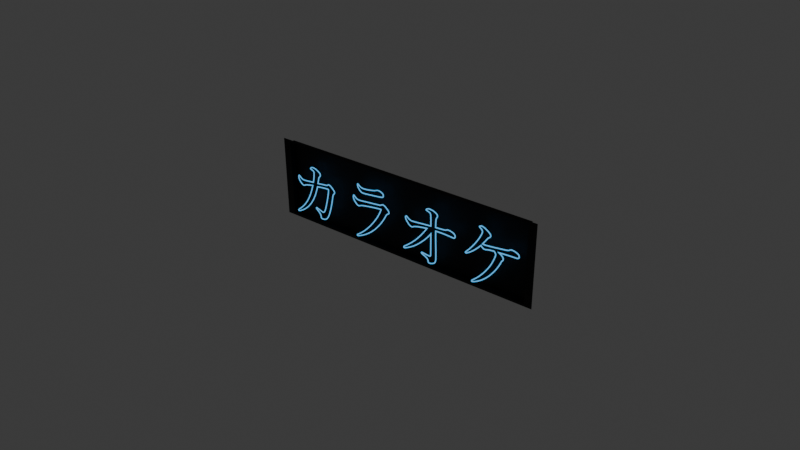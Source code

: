 # Source: karaoke_neon.blend  (saved by Blender 4.5.90; exported with 4.5.12 LTS)
import bpy
from mathutils import Matrix  # noqa: F401  (used for matrix-valued properties, if any)

bpy.ops.wm.read_factory_settings(use_empty=True)
scene = bpy.context.scene
scene.name = 'Scene'

# ---- collections
col_collection = bpy.data.collections.new('Collection'); scene.collection.children.link(col_collection)

# ---- materials (node trees are filled in below, after node groups)
mat_material_001 = bpy.data.materials.new('Material.001')
mat_material_001.pass_index = 10
mat_material_002 = bpy.data.materials.new('Material.002')

# ---- material node trees
mat_material_001.use_nodes = True; mat_material_001.node_tree.nodes.clear()
_N = mat_material_001.node_tree.nodes; _L = mat_material_001.node_tree.links
n0 = _N.new('ShaderNodeOutputMaterial'); n0.name = 'Material Output'; n0.location = (200, 100)
n1 = _N.new('ShaderNodeEmission'); n1.name = 'Emission'; n1.location = (-200, 100)
n1.inputs[0].default_value = (0.1065, 0.5044, 1.0, 1.0)
_L.new(n1.outputs[0], n0.inputs[0])
n0.is_active_output = True
mat_material_002.use_nodes = True; mat_material_002.node_tree.nodes.clear()
_N = mat_material_002.node_tree.nodes; _L = mat_material_002.node_tree.links
n0 = _N.new('ShaderNodeBsdfPrincipled'); n0.name = 'Principled BSDF'; n0.location = (-200, 100)
n0.inputs[0].default_value = (0.0, 0.0, 0.0, 1.0)
n0.inputs[1].default_value = 0.285
n0.inputs[2].default_value = 0.6295
n1 = _N.new('ShaderNodeOutputMaterial'); n1.name = 'Material Output'; n1.location = (200, 100)
_L.new(n0.outputs[0], n1.inputs[0])
n1.is_active_output = True

# ---- world
world_world = bpy.data.worlds.new('World'); scene.world = world_world
world_world.use_nodes = True; world_world.node_tree.nodes.clear()
_N = world_world.node_tree.nodes; _L = world_world.node_tree.links
n0 = _N.new('ShaderNodeOutputWorld'); n0.name = 'World Output'; n0.location = (200, 100)
n1 = _N.new('ShaderNodeBackground'); n1.name = 'Background'; n1.location = (-200, 100)
n1.inputs[0].default_value = (0.05088, 0.05088, 0.05088, 1.0)
_L.new(n1.outputs[0], n0.inputs[0])
n0.is_active_output = True
world_world.color = (0.05088, 0.05088, 0.05088)
world_world.sun_shadow_jitter_overblur = 0.0

# ---- meshes
me_plane = bpy.data.meshes.new('Plane')
me_plane.from_pydata([(-0.9882, -0.937, 0.1028), (1.012, -0.9173, 0.1268), (-0.9892, 1.06, 0.02372), (1.011, 1.071, -0.01066), (-0.9322, 1.008, 0.02846), (-0.9313, -0.876, 0.1014), (0.9559, -0.8574, 0.1274), (0.955, 1.019, -0.004106), (-0.9322, 0.999, -0.05258), (-0.9308, -0.8854, 0.0204), (0.9564, -0.8668, 0.04634), (0.955, 1.009, -0.08515)], [], [(7, 4, 8, 11), (5, 4, 2, 0), (6, 5, 0, 1), (7, 6, 1, 3), (4, 7, 3, 2), (9, 10, 11, 8), (5, 6, 10, 9), (6, 7, 11, 10), (4, 5, 9, 8)])
_uv = me_plane.uv_layers.new(name='UVMap')
_uv.uv.foreach_set('vector', [0.9718, 0.9718, 0.02818, 0.9718, 0.02818, 0.9718, 0.9718, 0.9718, 0.02818, 0.02818, 0.02818, 0.9718, 0.0, 1.0, 0.0, 0.0, 0.9718, 0.02818, 0.02818, 0.02818, 0.0, 0.0, 1.0, 0.0, 0.9718, 0.9718, 0.9718, 0.02818, 1.0, 0.0, 1.0, 1.0, 0.02818, 0.9718, 0.9718, 0.9718, 1.0, 1.0, 0.0, 1.0, 0.02818, 0.02818, 0.9718, 0.02818, 0.9718, 0.9718, 0.02818, 0.9718, 0.02818, 0.02818, 0.9718, 0.02818, 0.9718, 0.02818, 0.02818, 0.02818, 0.9718, 0.02818, 0.9718, 0.9718, 0.9718, 0.9718, 0.9718, 0.02818, 0.02818, 0.9718, 0.02818, 0.02818, 0.02818, 0.02818, 0.02818, 0.9718])
me_plane.materials.append(mat_material_002)
me_plane.update()

# ---- curves / text
cu_text = bpy.data.curves.new('Text', 'CURVE')
cu_text.dimensions = '2D'
_sp = cu_text.splines.new('BEZIER'); _sp.bezier_points.add(54)
_sp.bezier_points.foreach_set('co', [0.4866, 0.2886, 0.0, 0.4755, 0.2687, 0.0, 0.4661, 0.2459, 0.0, 0.4601, 0.2133, 0.0, 0.4521, 0.1757, 0.0, 0.4224, 0.07416, 0.0, 0.3879, 0.01911, 0.0, 0.3448, 0.005705, 0.0, 0.3309, 0.009698, 0.0, 0.3266, 0.02253, 0.0, 0.3115, 0.05134, 0.0, 0.2835, 0.07473, 0.0, 0.2758, 0.08471, 0.0, 0.2818, 0.08871, 0.0, 0.2969, 0.08414, 0.0, 0.35, 0.06874, 0.0, 0.3762, 0.09612, 0.0, 0.4044, 0.1979, 0.0, 0.4201, 0.2889, 0.0, 0.4139, 0.2955, 0.0, 0.3873, 0.2944, 0.0, 0.2975, 0.2832, 0.0, 0.225, 0.1187, 0.0, 0.09355, 0.003708, 0.0, 0.07558, -0.002852, 0.0, 0.06845, 0.002282, 0.0, 0.07787, 0.01284, 0.0, 0.1854, 0.1338, 0.0, 0.2447, 0.2792, 0.0, 0.1777, 0.2647, 0.0, 0.1549, 0.2553, 0.0, 0.1398, 0.2513, 0.0, 0.1058, 0.2724, 0.0, 0.08728, 0.3092, 0.0, 0.09241, 0.3266, 0.0, 0.1007, 0.322, 0.0, 0.1469, 0.2992, 0.0, 0.18, 0.3015, 0.0, 0.253, 0.31, 0.0, 0.2641, 0.3936, 0.0, 0.259, 0.4096, 0.0, 0.2396, 0.4181, 0.0, 0.2256, 0.4247, 0.0, 0.2327, 0.4333, 0.0, 0.2573, 0.441, 0.0, 0.3143, 0.4216, 0.0, 0.3343, 0.3973, 0.0, 0.3249, 0.3791, 0.0, 0.3149, 0.3622, 0.0, 0.3038, 0.3143, 0.0, 0.3554, 0.3206, 0.0, 0.395, 0.3254, 0.0, 0.4119, 0.3306, 0.0, 0.4258, 0.3377, 0.0, 0.4615, 0.3189, 0.0])
_sp.bezier_points.foreach_set('handle_left', [0.4863, 0.2948, 0.0, 0.4836, 0.2744, 0.0, 0.4689, 0.2588, 0.0, 0.4639, 0.2333, 0.0, 0.4548, 0.1879, 0.0, 0.4331, 0.1025, 0.0, 0.4011, 0.02946, 0.0, 0.3621, 0.005705, 0.0, 0.3332, 0.007113, 0.0, 0.3273, 0.01625, 0.0, 0.3202, 0.04392, 0.0, 0.2858, 0.07309, 0.0, 0.2758, 0.08167, 0.0, 0.2778, 0.08871, 0.0, 0.2884, 0.08688, 0.0, 0.3464, 0.06874, 0.0, 0.369, 0.07807, 0.0, 0.3935, 0.1507, 0.0, 0.4201, 0.2735, 0.0, 0.418, 0.2955, 0.0, 0.3991, 0.2954, 0.0, 0.3306, 0.2884, 0.0, 0.256, 0.1628, 0.0, 0.1451, 0.03006, 0.0, 0.07901, -0.002852, 0.0, 0.06845, -0.001141, 0.0, 0.07162, 0.007861, 0.0, 0.1588, 0.08845, 0.0, 0.2297, 0.2241, 0.0, 0.2024, 0.2707, 0.0, 0.1616, 0.2594, 0.0, 0.1455, 0.2513, 0.0, 0.1199, 0.2583, 0.0, 0.08728, 0.297, 0.0, 0.08899, 0.3266, 0.0, 0.09753, 0.3249, 0.0, 0.1324, 0.2992, 0.0, 0.1603, 0.2992, 0.0, 0.2342, 0.3078, 0.0, 0.2641, 0.3738, 0.0, 0.2629, 0.4065, 0.0, 0.249, 0.4155, 0.0, 0.2256, 0.423, 0.0, 0.2282, 0.4297, 0.0, 0.2474, 0.441, 0.0, 0.2921, 0.4342, 0.0, 0.3343, 0.4059, 0.0, 0.3309, 0.3843, 0.0, 0.3164, 0.3694, 0.0, 0.3074, 0.3286, 0.0, 0.3305, 0.3175, 0.0, 0.3857, 0.3242, 0.0, 0.4092, 0.3282, 0.0, 0.4218, 0.3377, 0.0, 0.4471, 0.3314, 0.0])
_sp.bezier_points.foreach_set('handle_right', [0.487, 0.2814, 0.0, 0.4722, 0.2664, 0.0, 0.4657, 0.2442, 0.0, 0.4576, 0.2004, 0.0, 0.4431, 0.1363, 0.0, 0.4125, 0.04792, 0.0, 0.3765, 0.01017, 0.0, 0.3378, 0.005705, 0.0, 0.3288, 0.01198, 0.0, 0.3253, 0.03432, 0.0, 0.2951, 0.06522, 0.0, 0.2784, 0.07834, 0.0, 0.2758, 0.08737, 0.0, 0.2835, 0.08871, 0.0, 0.3287, 0.07387, 0.0, 0.3608, 0.06874, 0.0, 0.3844, 0.1167, 0.0, 0.4149, 0.2432, 0.0, 0.4201, 0.2933, 0.0, 0.408, 0.2955, 0.0, 0.3605, 0.2921, 0.0, 0.28, 0.2178, 0.0, 0.1893, 0.06769, 0.0, 0.085, -0.0006655, 0.0, 0.07083, -0.002852, 0.0, 0.06845, 0.004373, 0.0, 0.1226, 0.04839, 0.0, 0.2099, 0.1756, 0.0, 0.2248, 0.2754, 0.0, 0.1691, 0.2626, 0.0, 0.1505, 0.2526, 0.0, 0.1312, 0.2513, 0.0, 0.09346, 0.2847, 0.0, 0.08728, 0.3208, 0.0, 0.09488, 0.3266, 0.0, 0.117, 0.3068, 0.0, 0.1492, 0.2992, 0.0, 0.2098, 0.3049, 0.0, 0.2604, 0.346, 0.0, 0.2641, 0.4006, 0.0, 0.2554, 0.4124, 0.0, 0.2303, 0.4208, 0.0, 0.2256, 0.4272, 0.0, 0.2392, 0.4384, 0.0, 0.2732, 0.441, 0.0, 0.3276, 0.414, 0.0, 0.3343, 0.3901, 0.0, 0.3201, 0.3749, 0.0, 0.3111, 0.3446, 0.0, 0.3133, 0.3155, 0.0, 0.3725, 0.3227, 0.0, 0.4036, 0.3266, 0.0, 0.4172, 0.3353, 0.0, 0.4352, 0.3377, 0.0, 0.4777, 0.3048, 0.0])
for _p, _l, _r in zip(_sp.bezier_points, ['ALIGNED', 'ALIGNED', 'ALIGNED', 'ALIGNED', 'ALIGNED', 'ALIGNED', 'ALIGNED', 'ALIGNED', 'ALIGNED', 'ALIGNED', 'ALIGNED', 'ALIGNED', 'ALIGNED', 'ALIGNED', 'ALIGNED', 'ALIGNED', 'ALIGNED', 'ALIGNED', 'ALIGNED', 'ALIGNED', 'ALIGNED', 'FREE', 'ALIGNED', 'ALIGNED', 'ALIGNED', 'ALIGNED', 'ALIGNED', 'ALIGNED', 'FREE', 'ALIGNED', 'ALIGNED', 'ALIGNED', 'ALIGNED', 'ALIGNED', 'ALIGNED', 'ALIGNED', 'ALIGNED', 'ALIGNED', 'FREE', 'ALIGNED', 'ALIGNED', 'ALIGNED', 'ALIGNED', 'ALIGNED', 'ALIGNED', 'ALIGNED', 'ALIGNED', 'ALIGNED', 'ALIGNED', 'FREE', 'ALIGNED', 'ALIGNED', 'ALIGNED', 'ALIGNED', 'ALIGNED'], ['ALIGNED', 'ALIGNED', 'ALIGNED', 'ALIGNED', 'ALIGNED', 'ALIGNED', 'ALIGNED', 'ALIGNED', 'ALIGNED', 'ALIGNED', 'ALIGNED', 'ALIGNED', 'ALIGNED', 'ALIGNED', 'ALIGNED', 'ALIGNED', 'ALIGNED', 'ALIGNED', 'ALIGNED', 'ALIGNED', 'ALIGNED', 'FREE', 'ALIGNED', 'ALIGNED', 'ALIGNED', 'ALIGNED', 'ALIGNED', 'ALIGNED', 'FREE', 'ALIGNED', 'ALIGNED', 'ALIGNED', 'ALIGNED', 'ALIGNED', 'ALIGNED', 'ALIGNED', 'ALIGNED', 'ALIGNED', 'FREE', 'ALIGNED', 'ALIGNED', 'ALIGNED', 'ALIGNED', 'ALIGNED', 'ALIGNED', 'ALIGNED', 'ALIGNED', 'ALIGNED', 'ALIGNED', 'FREE', 'ALIGNED', 'ALIGNED', 'ALIGNED', 'ALIGNED', 'ALIGNED']): _p.handle_left_type = _l; _p.handle_right_type = _r
_sp.order_u = 0
_sp.order_v = 0
_sp.resolution_v = 0
_sp.use_cyclic_u = True
_sp = cu_text.splines.new('BEZIER'); _sp.bezier_points.add(16)
_sp.bezier_points.foreach_set('co', [0.8015, 0.417, 0.0, 0.8331, 0.4193, 0.0, 0.9044, 0.4324, 0.0, 0.9307, 0.4415, 0.0, 0.9535, 0.4469, 0.0, 0.9903, 0.4375, 0.0, 1.004, 0.4207, 0.0, 0.9926, 0.4013, 0.0, 0.9569, 0.3948, 0.0, 0.8232, 0.3791, 0.0, 0.7952, 0.3774, 0.0, 0.7673, 0.3856, 0.0, 0.745, 0.4102, 0.0, 0.7367, 0.435, 0.0, 0.7402, 0.4415, 0.0, 0.7467, 0.4375, 0.0, 0.7747, 0.4204, 0.0])
_sp.bezier_points.foreach_set('handle_left', [0.7899, 0.417, 0.0, 0.8184, 0.4172, 0.0, 0.8815, 0.4269, 0.0, 0.9181, 0.4361, 0.0, 0.9467, 0.4469, 0.0, 0.9794, 0.4437, 0.0, 1.004, 0.4266, 0.0, 1.0, 0.4036, 0.0, 0.9735, 0.3971, 0.0, 0.9002, 0.3878, 0.0, 0.8022, 0.3774, 0.0, 0.775, 0.3803, 0.0, 0.7537, 0.3987, 0.0, 0.7367, 0.4257, 0.0, 0.7379, 0.4415, 0.0, 0.7433, 0.4402, 0.0, 0.7681, 0.4228, 0.0])
_sp.bezier_points.foreach_set('handle_right', [0.8078, 0.417, 0.0, 0.8577, 0.4227, 0.0, 0.9092, 0.4335, 0.0, 0.9391, 0.4451, 0.0, 0.9672, 0.4469, 0.0, 0.9996, 0.4322, 0.0, 1.004, 0.4101, 0.0, 0.9854, 0.3992, 0.0, 0.9448, 0.393, 0.0, 0.8116, 0.3779, 0.0, 0.7842, 0.3774, 0.0, 0.7606, 0.3902, 0.0, 0.7395, 0.4174, 0.0, 0.7367, 0.4393, 0.0, 0.7411, 0.4415, 0.0, 0.7587, 0.4284, 0.0, 0.7809, 0.4181, 0.0])
for _p, _l, _r in zip(_sp.bezier_points, ['ALIGNED', 'ALIGNED', 'ALIGNED', 'ALIGNED', 'ALIGNED', 'ALIGNED', 'ALIGNED', 'ALIGNED', 'ALIGNED', 'FREE', 'ALIGNED', 'ALIGNED', 'ALIGNED', 'ALIGNED', 'ALIGNED', 'ALIGNED', 'ALIGNED'], ['ALIGNED', 'ALIGNED', 'ALIGNED', 'ALIGNED', 'ALIGNED', 'ALIGNED', 'ALIGNED', 'ALIGNED', 'ALIGNED', 'FREE', 'ALIGNED', 'ALIGNED', 'ALIGNED', 'ALIGNED', 'ALIGNED', 'ALIGNED', 'ALIGNED']): _p.handle_left_type = _l; _p.handle_right_type = _r
_sp.order_u = 0
_sp.order_v = 0
_sp.resolution_v = 0
_sp.use_cyclic_u = True
_sp = cu_text.splines.new('BEZIER'); _sp.bezier_points.add(27)
_sp.bezier_points.foreach_set('co', [0.7519, 0.3032, 0.0, 0.8049, 0.3078, 0.0, 0.8745, 0.3155, 0.0, 0.9626, 0.3249, 0.0, 0.9832, 0.3329, 0.0, 1.0, 0.3383, 0.0, 1.046, 0.3109, 0.0, 1.06, 0.2869, 0.0, 1.047, 0.2735, 0.0, 1.026, 0.2481, 0.0, 0.9353, 0.1198, 0.0, 0.7439, -0.01597, 0.0, 0.7307, -0.0194, 0.0, 0.725, -0.01369, 0.0, 0.7333, -0.005419, 0.0, 0.9019, 0.1566, 0.0, 0.9749, 0.2792, 0.0, 0.9789, 0.2915, 0.0, 0.9749, 0.2932, 0.0, 0.9655, 0.2921, 0.0, 0.7986, 0.2687, 0.0, 0.7635, 0.2587, 0.0, 0.7447, 0.253, 0.0, 0.7128, 0.2715, 0.0, 0.69, 0.3143, 0.0, 0.6957, 0.3306, 0.0, 0.7045, 0.3249, 0.0, 0.7273, 0.3075, 0.0])
_sp.bezier_points.foreach_set('handle_left', [0.7418, 0.3032, 0.0, 0.7778, 0.3043, 0.0, 0.8399, 0.3118, 0.0, 0.9383, 0.3222, 0.0, 0.9758, 0.3282, 0.0, 0.9945, 0.3383, 0.0, 1.026, 0.3292, 0.0, 1.06, 0.2944, 0.0, 1.055, 0.2777, 0.0, 1.033, 0.2615, 0.0, 0.9727, 0.1613, 0.0, 0.8159, 0.01293, 0.0, 0.7332, -0.0194, 0.0, 0.725, -0.01749, 0.0, 0.7273, -0.009322, 0.0, 0.8479, 0.08626, 0.0, 0.958, 0.2382, 0.0, 0.9789, 0.2898, 0.0, 0.9776, 0.2932, 0.0, 0.9693, 0.2924, 0.0, 0.8663, 0.2806, 0.0, 0.7698, 0.2621, 0.0, 0.7502, 0.253, 0.0, 0.7249, 0.2589, 0.0, 0.69, 0.3016, 0.0, 0.6919, 0.3306, 0.0, 0.7002, 0.3288, 0.0, 0.722, 0.3099, 0.0])
_sp.bezier_points.foreach_set('handle_right', [0.76, 0.3032, 0.0, 0.8167, 0.3093, 0.0, 0.9089, 0.3191, 0.0, 0.9691, 0.3253, 0.0, 0.9889, 0.3365, 0.0, 1.01, 0.3383, 0.0, 1.055, 0.3023, 0.0, 1.06, 0.282, 0.0, 1.04, 0.2699, 0.0, 1.003, 0.204, 0.0, 0.8797, 0.05819, 0.0, 0.7376, -0.01825, 0.0, 0.7269, -0.0194, 0.0, 0.725, -0.01274, 0.0, 0.7915, 0.03242, 0.0, 0.9333, 0.1975, 0.0, 0.9776, 0.2857, 0.0, 0.9789, 0.2926, 0.0, 0.9724, 0.2932, 0.0, 0.9219, 0.2881, 0.0, 0.7813, 0.2656, 0.0, 0.7565, 0.2549, 0.0, 0.7358, 0.253, 0.0, 0.6976, 0.2873, 0.0, 0.69, 0.3252, 0.0, 0.6972, 0.3306, 0.0, 0.7144, 0.3157, 0.0, 0.7336, 0.3046, 0.0])
for _p, _l, _r in zip(_sp.bezier_points, ['ALIGNED', 'ALIGNED', 'ALIGNED', 'FREE', 'ALIGNED', 'ALIGNED', 'ALIGNED', 'ALIGNED', 'ALIGNED', 'ALIGNED', 'ALIGNED', 'FREE', 'ALIGNED', 'ALIGNED', 'ALIGNED', 'ALIGNED', 'ALIGNED', 'ALIGNED', 'ALIGNED', 'ALIGNED', 'ALIGNED', 'ALIGNED', 'ALIGNED', 'ALIGNED', 'ALIGNED', 'ALIGNED', 'ALIGNED', 'ALIGNED'], ['ALIGNED', 'ALIGNED', 'ALIGNED', 'FREE', 'ALIGNED', 'ALIGNED', 'ALIGNED', 'ALIGNED', 'ALIGNED', 'ALIGNED', 'ALIGNED', 'FREE', 'ALIGNED', 'ALIGNED', 'ALIGNED', 'ALIGNED', 'ALIGNED', 'ALIGNED', 'ALIGNED', 'ALIGNED', 'ALIGNED', 'ALIGNED', 'ALIGNED', 'ALIGNED', 'ALIGNED', 'ALIGNED', 'ALIGNED', 'ALIGNED']): _p.handle_left_type = _l; _p.handle_right_type = _r
_sp.order_u = 0
_sp.order_v = 0
_sp.resolution_v = 0
_sp.use_cyclic_u = True
_sp = cu_text.splines.new('BEZIER'); _sp.bezier_points.add(53)
_sp.bezier_points.foreach_set('co', [1.596, 0.3189, 0.0, 1.62, 0.3249, 0.0, 1.637, 0.33, 0.0, 1.685, 0.3206, 0.0, 1.703, 0.2989, 0.0, 1.687, 0.2804, 0.0, 1.681, 0.2804, 0.0, 1.582, 0.2844, 0.0, 1.52, 0.2827, 0.0, 1.521, 0.2062, 0.0, 1.525, 0.04678, 0.0, 1.513, 0.007131, 0.0, 1.49, -0.00656, 0.0, 1.468, -0.01169, 0.0, 1.453, -0.004564, 0.0, 1.439, 0.02282, 0.0, 1.393, 0.0445, 0.0, 1.385, 0.05277, 0.0, 1.393, 0.05676, 0.0, 1.397, 0.05647, 0.0, 1.404, 0.05562, 0.0, 1.464, 0.04963, 0.0, 1.475, 0.06303, 0.0, 1.474, 0.2436, 0.0, 1.364, 0.1266, 0.0, 1.229, 0.04079, 0.0, 1.215, 0.03679, 0.0, 1.21, 0.04392, 0.0, 1.219, 0.05362, 0.0, 1.339, 0.156, 0.0, 1.436, 0.2775, 0.0, 1.336, 0.2604, 0.0, 1.304, 0.2493, 0.0, 1.285, 0.2436, 0.0, 1.245, 0.271, 0.0, 1.226, 0.3055, 0.0, 1.229, 0.3152, 0.0, 1.234, 0.3189, 0.0, 1.242, 0.3143, 0.0, 1.29, 0.2932, 0.0, 1.319, 0.2949, 0.0, 1.473, 0.3098, 0.0, 1.471, 0.395, 0.0, 1.462, 0.4176, 0.0, 1.435, 0.427, 0.0, 1.427, 0.4324, 0.0, 1.436, 0.4421, 0.0, 1.459, 0.4481, 0.0, 1.512, 0.437, 0.0, 1.535, 0.413, 0.0, 1.526, 0.3925, 0.0, 1.52, 0.3634, 0.0, 1.519, 0.3126, 0.0, 1.559, 0.3157, 0.0])
_sp.bezier_points.foreach_set('handle_left', [1.585, 0.3179, 0.0, 1.615, 0.3219, 0.0, 1.631, 0.33, 0.0, 1.67, 0.3271, 0.0, 1.703, 0.3077, 0.0, 1.698, 0.2804, 0.0, 1.683, 0.2804, 0.0, 1.616, 0.2844, 0.0, 1.551, 0.2838, 0.0, 1.521, 0.2319, 0.0, 1.524, 0.1192, 0.0, 1.521, 0.01585, 0.0, 1.5, -0.002545, 0.0, 1.474, -0.01169, 0.0, 1.454, -0.009297, 0.0, 1.446, 0.01801, 0.0, 1.416, 0.03587, 0.0, 1.385, 0.04915, 0.0, 1.388, 0.05676, 0.0, 1.395, 0.05682, 0.0, 1.402, 0.0559, 0.0, 1.451, 0.04963, 0.0, 1.475, 0.0541, 0.0, 1.475, 0.1875, 0.0, 1.41, 0.1673, 0.0, 1.279, 0.06284, 0.0, 1.218, 0.03679, 0.0, 1.21, 0.03917, 0.0, 1.213, 0.04948, 0.0, 1.307, 0.1223, 0.0, 1.408, 0.2359, 0.0, 1.369, 0.2683, 0.0, 1.308, 0.2524, 0.0, 1.293, 0.2436, 0.0, 1.262, 0.2528, 0.0, 1.226, 0.2962, 0.0, 1.227, 0.3123, 0.0, 1.232, 0.3189, 0.0, 1.238, 0.3171, 0.0, 1.274, 0.2932, 0.0, 1.305, 0.2935, 0.0, 1.43, 0.306, 0.0, 1.472, 0.3832, 0.0, 1.467, 0.4147, 0.0, 1.445, 0.4247, 0.0, 1.427, 0.4299, 0.0, 1.43, 0.4383, 0.0, 1.45, 0.4481, 0.0, 1.495, 0.4443, 0.0, 1.535, 0.4221, 0.0, 1.532, 0.4012, 0.0, 1.52, 0.3783, 0.0, 1.519, 0.3309, 0.0, 1.533, 0.3139, 0.0])
_sp.bezier_points.foreach_set('handle_right', [1.607, 0.3198, 0.0, 1.625, 0.3283, 0.0, 1.654, 0.33, 0.0, 1.697, 0.3149, 0.0, 1.703, 0.2866, 0.0, 1.685, 0.2804, 0.0, 1.649, 0.283, 0.0, 1.572, 0.2844, 0.0, 1.52, 0.2574, 0.0, 1.522, 0.1724, 0.0, 1.525, 0.0289, 0.0, 1.508, 0.001997, 0.0, 1.481, -0.009983, 0.0, 1.458, -0.01169, 0.0, 1.45, 0.008747, 0.0, 1.431, 0.02795, 0.0, 1.388, 0.0464, 0.0, 1.385, 0.05543, 0.0, 1.394, 0.05676, 0.0, 1.4, 0.05609, 0.0, 1.431, 0.05163, 0.0, 1.472, 0.04963, 0.0, 1.475, 0.1273, 0.0, 1.447, 0.2057, 0.0, 1.324, 0.09146, 0.0, 1.222, 0.03813, 0.0, 1.212, 0.03679, 0.0, 1.21, 0.0464, 0.0, 1.267, 0.08804, 0.0, 1.376, 0.1954, 0.0, 1.402, 0.2733, 0.0, 1.319, 0.2562, 0.0, 1.299, 0.2455, 0.0, 1.275, 0.2436, 0.0, 1.233, 0.2847, 0.0, 1.226, 0.3091, 0.0, 1.231, 0.3176, 0.0, 1.236, 0.3189, 0.0, 1.258, 0.3002, 0.0, 1.295, 0.2932, 0.0, 1.379, 0.301, 0.0, 1.473, 0.3548, 0.0, 1.47, 0.4072, 0.0, 1.454, 0.4219, 0.0, 1.43, 0.4281, 0.0, 1.427, 0.4353, 0.0, 1.442, 0.4461, 0.0, 1.477, 0.4481, 0.0, 1.527, 0.4301, 0.0, 1.535, 0.4081, 0.0, 1.523, 0.3879, 0.0, 1.519, 0.3478, 0.0, 1.52, 0.3126, 0.0, 1.573, 0.3167, 0.0])
for _p, _l, _r in zip(_sp.bezier_points, ['ALIGNED', 'ALIGNED', 'ALIGNED', 'ALIGNED', 'ALIGNED', 'FREE', 'VECTOR', 'ALIGNED', 'FREE', 'ALIGNED', 'ALIGNED', 'ALIGNED', 'ALIGNED', 'ALIGNED', 'ALIGNED', 'ALIGNED', 'ALIGNED', 'ALIGNED', 'ALIGNED', 'ALIGNED', 'ALIGNED', 'ALIGNED', 'ALIGNED', 'FREE', 'ALIGNED', 'FREE', 'ALIGNED', 'ALIGNED', 'ALIGNED', 'ALIGNED', 'FREE', 'ALIGNED', 'ALIGNED', 'ALIGNED', 'ALIGNED', 'ALIGNED', 'ALIGNED', 'ALIGNED', 'ALIGNED', 'ALIGNED', 'ALIGNED', 'FREE', 'ALIGNED', 'ALIGNED', 'ALIGNED', 'ALIGNED', 'ALIGNED', 'ALIGNED', 'ALIGNED', 'ALIGNED', 'ALIGNED', 'ALIGNED', 'FREE', 'ALIGNED'], ['ALIGNED', 'ALIGNED', 'ALIGNED', 'ALIGNED', 'ALIGNED', 'VECTOR', 'FREE', 'ALIGNED', 'FREE', 'ALIGNED', 'ALIGNED', 'ALIGNED', 'ALIGNED', 'ALIGNED', 'ALIGNED', 'ALIGNED', 'ALIGNED', 'ALIGNED', 'ALIGNED', 'ALIGNED', 'ALIGNED', 'ALIGNED', 'ALIGNED', 'FREE', 'ALIGNED', 'FREE', 'ALIGNED', 'ALIGNED', 'ALIGNED', 'ALIGNED', 'FREE', 'ALIGNED', 'ALIGNED', 'ALIGNED', 'ALIGNED', 'ALIGNED', 'ALIGNED', 'ALIGNED', 'ALIGNED', 'ALIGNED', 'ALIGNED', 'FREE', 'ALIGNED', 'ALIGNED', 'ALIGNED', 'ALIGNED', 'ALIGNED', 'ALIGNED', 'ALIGNED', 'ALIGNED', 'ALIGNED', 'ALIGNED', 'FREE', 'ALIGNED']): _p.handle_left_type = _l; _p.handle_right_type = _r
_sp.order_u = 0
_sp.order_v = 0
_sp.resolution_v = 0
_sp.use_cyclic_u = True
_sp = cu_text.splines.new('BEZIER'); _sp.bezier_points.add(43)
_sp.bezier_points.foreach_set('co', [2.013, 0.3232, 0.0, 2.153, 0.3406, 0.0, 2.187, 0.35, 0.0, 2.211, 0.3588, 0.0, 2.262, 0.3454, 0.0, 2.274, 0.3249, 0.0, 2.247, 0.3078, 0.0, 2.198, 0.306, 0.0, 2.101, 0.2998, 0.0, 2.133, 0.2758, 0.0, 2.139, 0.2581, 0.0, 2.131, 0.243, 0.0, 2.121, 0.2268, 0.0, 2.029, 0.08699, 0.0, 1.959, 0.0231, 0.0, 1.881, -0.02111, 0.0, 1.872, -0.02339, 0.0, 1.866, -0.01825, 0.0, 1.877, -0.00599, 0.0, 2.023, 0.1583, 0.0, 2.065, 0.2464, 0.0, 2.072, 0.273, 0.0, 2.057, 0.2969, 0.0, 1.999, 0.2892, 0.0, 1.983, 0.2849, 0.0, 1.972, 0.2838, 0.0, 1.939, 0.3043, 0.0, 1.819, 0.2019, 0.0, 1.807, 0.1968, 0.0, 1.801, 0.2014, 0.0, 1.811, 0.2131, 0.0, 1.908, 0.3357, 0.0, 1.941, 0.3959, 0.0, 1.948, 0.4204, 0.0, 1.926, 0.4464, 0.0, 1.92, 0.4527, 0.0, 1.928, 0.4598, 0.0, 1.939, 0.4632, 0.0, 1.991, 0.4432, 0.0, 2.022, 0.4107, 0.0, 2.009, 0.3913, 0.0, 1.997, 0.3808, 0.0, 1.953, 0.322, 0.0, 1.979, 0.32, 0.0])
_sp.bezier_points.foreach_set('handle_left', [1.993, 0.3212, 0.0, 2.095, 0.3328, 0.0, 2.18, 0.3456, 0.0, 2.203, 0.3588, 0.0, 2.246, 0.354, 0.0, 2.274, 0.3344, 0.0, 2.265, 0.3078, 0.0, 2.216, 0.3066, 0.0, 2.158, 0.3038, 0.0, 2.127, 0.2826, 0.0, 2.139, 0.2654, 0.0, 2.136, 0.2478, 0.0, 2.124, 0.2335, 0.0, 2.069, 0.1327, 0.0, 1.986, 0.04265, 0.0, 1.906, -0.01086, 0.0, 1.874, -0.02339, 0.0, 1.866, -0.02168, 0.0, 1.87, -0.0117, 0.0, 1.983, 0.09368, 0.0, 2.055, 0.2162, 0.0, 2.072, 0.2682, 0.0, 2.067, 0.2887, 0.0, 2.014, 0.2922, 0.0, 1.987, 0.286, 0.0, 1.976, 0.2838, 0.0, 1.951, 0.2906, 0.0, 1.861, 0.228, 0.0, 1.809, 0.1968, 0.0, 1.801, 0.1983, 0.0, 1.805, 0.2067, 0.0, 1.881, 0.292, 0.0, 1.934, 0.3795, 0.0, 1.948, 0.4153, 0.0, 1.94, 0.4377, 0.0, 1.92, 0.4508, 0.0, 1.923, 0.4571, 0.0, 1.936, 0.4632, 0.0, 1.97, 0.4569, 0.0, 2.022, 0.4193, 0.0, 2.018, 0.3968, 0.0, 2.0, 0.3841, 0.0, 1.962, 0.3329, 0.0, 1.966, 0.32, 0.0])
_sp.bezier_points.foreach_set('handle_right', [2.049, 0.3266, 0.0, 2.169, 0.3427, 0.0, 2.195, 0.3559, 0.0, 2.229, 0.3588, 0.0, 2.27, 0.3412, 0.0, 2.274, 0.3135, 0.0, 2.233, 0.3078, 0.0, 2.191, 0.3059, 0.0, 2.116, 0.2906, 0.0, 2.137, 0.2712, 0.0, 2.139, 0.2528, 0.0, 2.127, 0.239, 0.0, 2.1, 0.1792, 0.0, 2.009, 0.06399, 0.0, 1.933, 0.003708, 0.0, 1.877, -0.02263, 0.0, 1.868, -0.02339, 0.0, 1.866, -0.01559, 0.0, 1.934, 0.03908, 0.0, 2.041, 0.1868, 0.0, 2.07, 0.2594, 0.0, 2.072, 0.2808, 0.0, 2.033, 0.295, 0.0, 1.993, 0.2879, 0.0, 1.979, 0.2842, 0.0, 1.962, 0.2838, 0.0, 1.901, 0.2627, 0.0, 1.813, 0.1985, 0.0, 1.803, 0.1968, 0.0, 1.801, 0.2031, 0.0, 1.848, 0.2515, 0.0, 1.923, 0.3593, 0.0, 1.946, 0.4071, 0.0, 1.948, 0.4297, 0.0, 1.922, 0.4487, 0.0, 1.92, 0.4547, 0.0, 1.932, 0.4621, 0.0, 1.953, 0.4632, 0.0, 2.012, 0.4301, 0.0, 2.022, 0.4033, 0.0, 2.004, 0.3875, 0.0, 1.976, 0.3524, 0.0, 1.958, 0.3207, 0.0, 1.982, 0.32, 0.0])
for _p, _l, _r in zip(_sp.bezier_points, ['ALIGNED', 'ALIGNED', 'ALIGNED', 'ALIGNED', 'ALIGNED', 'ALIGNED', 'ALIGNED', 'ALIGNED', 'FREE', 'ALIGNED', 'ALIGNED', 'ALIGNED', 'ALIGNED', 'ALIGNED', 'ALIGNED', 'ALIGNED', 'ALIGNED', 'ALIGNED', 'ALIGNED', 'ALIGNED', 'ALIGNED', 'ALIGNED', 'FREE', 'ALIGNED', 'ALIGNED', 'ALIGNED', 'FREE', 'ALIGNED', 'ALIGNED', 'ALIGNED', 'ALIGNED', 'ALIGNED', 'ALIGNED', 'ALIGNED', 'ALIGNED', 'ALIGNED', 'ALIGNED', 'ALIGNED', 'ALIGNED', 'ALIGNED', 'ALIGNED', 'ALIGNED', 'FREE', 'ALIGNED'], ['ALIGNED', 'ALIGNED', 'ALIGNED', 'ALIGNED', 'ALIGNED', 'ALIGNED', 'ALIGNED', 'ALIGNED', 'FREE', 'ALIGNED', 'ALIGNED', 'ALIGNED', 'ALIGNED', 'ALIGNED', 'ALIGNED', 'ALIGNED', 'ALIGNED', 'ALIGNED', 'ALIGNED', 'ALIGNED', 'ALIGNED', 'ALIGNED', 'FREE', 'ALIGNED', 'ALIGNED', 'ALIGNED', 'FREE', 'ALIGNED', 'ALIGNED', 'ALIGNED', 'ALIGNED', 'ALIGNED', 'ALIGNED', 'ALIGNED', 'ALIGNED', 'ALIGNED', 'ALIGNED', 'ALIGNED', 'ALIGNED', 'ALIGNED', 'ALIGNED', 'ALIGNED', 'FREE', 'ALIGNED']): _p.handle_left_type = _l; _p.handle_right_type = _r
_sp.order_u = 0
_sp.order_v = 0
_sp.resolution_v = 0
_sp.use_cyclic_u = True
cu_text.materials.append(mat_material_001)
cu_text.bevel_depth = 0.005

# ---- objects
ob_object = bpy.data.objects.new('Object', cu_text)
ob_plane = bpy.data.objects.new('Plane', me_plane)

# ---- transforms, parenting, visibility, modifiers, constraints
ob_object.location = (0.0, 0.0, 0.0)
ob_object.rotation_euler = (1.571, -0.0, 0.0)
ob_object.scale = (2.034, 2.034, 2.034)
ob_plane.location = (2.331, 0.1099, 0.5092)
ob_plane.rotation_euler = (1.658, -0.0, 0.0)
ob_plane.scale = (2.509, 0.698, 1.104)

# ---- collection membership
col_collection.objects.link(ob_object)
col_collection.objects.link(ob_plane)

# ---- scene / render settings (as saved in the file)
scene.frame_start = 1; scene.frame_end = 250; scene.frame_set(1)
scene.render.engine = 'BLENDER_EEVEE_NEXT'
bpy.context.view_layer.update()

# ---- added for rendering (the .blend has no active camera): camera
cam_auto = bpy.data.cameras.new('AutoCamera')
cam_auto.lens = 50.0
cam_auto.sensor_width = 36.0
cam_auto.clip_end = 1000.0
ob_auto_camera = bpy.data.objects.new('AutoCamera', cam_auto)
scene.collection.objects.link(ob_auto_camera)
ob_auto_camera.location = (12.3179, -11.9229, 8.39594)
ob_auto_camera.rotation_euler = (1.09748, -7.21219e-08, 0.694738)
scene.camera = ob_auto_camera
bpy.context.view_layer.update()
